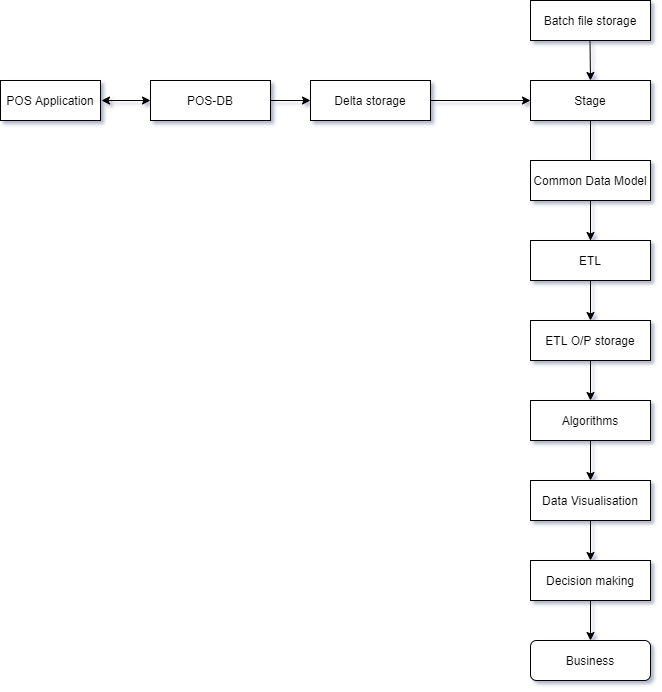

The diagram above was exported from draw.io. Its source (the exported page's mxGraphModel, read from the mxfile embedded in the PNG):
<mxGraphModel dx="1038" dy="580" grid="1" gridSize="10" guides="1" tooltips="1" connect="1" arrows="1" fold="1" page="1" pageScale="1" pageWidth="850" pageHeight="1100" background="none" math="0" shadow="1">
  <root>
    <mxCell id="0" />
    <mxCell id="1" parent="0" />
    <mxCell id="3nuBFxr9cyL0pnOWT2aG-1" value="POS Application" style="shape=umlLifeline;perimeter=lifelinePerimeter;container=1;collapsible=0;recursiveResize=0;rounded=0;shadow=0;strokeWidth=1;" parent="1" vertex="1">
      <mxGeometry x="50" y="80" width="100" height="40" as="geometry" />
    </mxCell>
    <mxCell id="ri_0z-xZL42i4PwntrbF-12" value="" style="edgeStyle=orthogonalEdgeStyle;rounded=0;orthogonalLoop=1;jettySize=auto;html=1;" parent="1" source="3nuBFxr9cyL0pnOWT2aG-5" target="ri_0z-xZL42i4PwntrbF-4" edge="1">
      <mxGeometry relative="1" as="geometry" />
    </mxCell>
    <mxCell id="3nuBFxr9cyL0pnOWT2aG-5" value="Batch file storage" style="shape=umlLifeline;perimeter=lifelinePerimeter;container=1;collapsible=0;recursiveResize=0;rounded=0;shadow=0;strokeWidth=1;" parent="1" vertex="1">
      <mxGeometry x="580" width="120" height="40" as="geometry" />
    </mxCell>
    <mxCell id="ri_0z-xZL42i4PwntrbF-10" value="" style="edgeStyle=orthogonalEdgeStyle;rounded=0;orthogonalLoop=1;jettySize=auto;html=1;" parent="1" source="ri_0z-xZL42i4PwntrbF-1" target="ri_0z-xZL42i4PwntrbF-3" edge="1">
      <mxGeometry relative="1" as="geometry" />
    </mxCell>
    <mxCell id="ri_0z-xZL42i4PwntrbF-1" value="POS-DB" style="rounded=0;whiteSpace=wrap;html=1;" parent="1" vertex="1">
      <mxGeometry x="200" y="80" width="120" height="40" as="geometry" />
    </mxCell>
    <mxCell id="ri_0z-xZL42i4PwntrbF-2" value="" style="endArrow=classic;startArrow=classic;html=1;entryX=0;entryY=0.5;entryDx=0;entryDy=0;" parent="1" target="ri_0z-xZL42i4PwntrbF-1" edge="1">
      <mxGeometry width="50" height="50" relative="1" as="geometry">
        <mxPoint x="151" y="100" as="sourcePoint" />
        <mxPoint x="200" y="75" as="targetPoint" />
      </mxGeometry>
    </mxCell>
    <mxCell id="ri_0z-xZL42i4PwntrbF-11" value="" style="edgeStyle=orthogonalEdgeStyle;rounded=0;orthogonalLoop=1;jettySize=auto;html=1;" parent="1" source="ri_0z-xZL42i4PwntrbF-3" target="ri_0z-xZL42i4PwntrbF-4" edge="1">
      <mxGeometry relative="1" as="geometry" />
    </mxCell>
    <mxCell id="ri_0z-xZL42i4PwntrbF-3" value="Delta storage" style="rounded=0;whiteSpace=wrap;html=1;" parent="1" vertex="1">
      <mxGeometry x="360" y="80" width="120" height="40" as="geometry" />
    </mxCell>
    <mxCell id="ri_0z-xZL42i4PwntrbF-15" value="" style="edgeStyle=orthogonalEdgeStyle;rounded=0;orthogonalLoop=1;jettySize=auto;html=1;" parent="1" source="ri_0z-xZL42i4PwntrbF-4" target="ri_0z-xZL42i4PwntrbF-6" edge="1">
      <mxGeometry relative="1" as="geometry" />
    </mxCell>
    <mxCell id="ri_0z-xZL42i4PwntrbF-4" value="Stage" style="rounded=0;whiteSpace=wrap;html=1;" parent="1" vertex="1">
      <mxGeometry x="580" y="80" width="120" height="40" as="geometry" />
    </mxCell>
    <mxCell id="ri_0z-xZL42i4PwntrbF-17" value="" style="edgeStyle=orthogonalEdgeStyle;rounded=0;orthogonalLoop=1;jettySize=auto;html=1;" parent="1" source="ri_0z-xZL42i4PwntrbF-5" target="ri_0z-xZL42i4PwntrbF-7" edge="1">
      <mxGeometry relative="1" as="geometry" />
    </mxCell>
    <mxCell id="ri_0z-xZL42i4PwntrbF-5" value="Common Data Model" style="rounded=0;whiteSpace=wrap;html=1;" parent="1" vertex="1">
      <mxGeometry x="580" y="160" width="120" height="40" as="geometry" />
    </mxCell>
    <mxCell id="ri_0z-xZL42i4PwntrbF-6" value="ETL" style="rounded=0;whiteSpace=wrap;html=1;" parent="1" vertex="1">
      <mxGeometry x="580" y="240" width="120" height="40" as="geometry" />
    </mxCell>
    <mxCell id="ri_0z-xZL42i4PwntrbF-18" value="" style="edgeStyle=orthogonalEdgeStyle;rounded=0;orthogonalLoop=1;jettySize=auto;html=1;" parent="1" source="ri_0z-xZL42i4PwntrbF-7" target="ri_0z-xZL42i4PwntrbF-8" edge="1">
      <mxGeometry relative="1" as="geometry" />
    </mxCell>
    <mxCell id="ri_0z-xZL42i4PwntrbF-7" value="ETL O/P storage" style="rounded=0;whiteSpace=wrap;html=1;" parent="1" vertex="1">
      <mxGeometry x="580" y="320" width="120" height="40" as="geometry" />
    </mxCell>
    <mxCell id="ri_0z-xZL42i4PwntrbF-19" value="" style="edgeStyle=orthogonalEdgeStyle;rounded=0;orthogonalLoop=1;jettySize=auto;html=1;" parent="1" source="ri_0z-xZL42i4PwntrbF-8" target="ri_0z-xZL42i4PwntrbF-9" edge="1">
      <mxGeometry relative="1" as="geometry" />
    </mxCell>
    <mxCell id="ri_0z-xZL42i4PwntrbF-8" value="Algorithms" style="rounded=0;whiteSpace=wrap;html=1;" parent="1" vertex="1">
      <mxGeometry x="580" y="400" width="120" height="40" as="geometry" />
    </mxCell>
    <mxCell id="ri_0z-xZL42i4PwntrbF-20" value="" style="edgeStyle=orthogonalEdgeStyle;rounded=0;orthogonalLoop=1;jettySize=auto;html=1;" parent="1" source="ri_0z-xZL42i4PwntrbF-9" target="ri_0z-xZL42i4PwntrbF-13" edge="1">
      <mxGeometry relative="1" as="geometry" />
    </mxCell>
    <mxCell id="ri_0z-xZL42i4PwntrbF-9" value="Data Visualisation" style="rounded=0;whiteSpace=wrap;html=1;" parent="1" vertex="1">
      <mxGeometry x="580" y="480" width="120" height="40" as="geometry" />
    </mxCell>
    <mxCell id="ri_0z-xZL42i4PwntrbF-21" value="" style="edgeStyle=orthogonalEdgeStyle;rounded=0;orthogonalLoop=1;jettySize=auto;html=1;" parent="1" source="ri_0z-xZL42i4PwntrbF-13" target="ri_0z-xZL42i4PwntrbF-14" edge="1">
      <mxGeometry relative="1" as="geometry" />
    </mxCell>
    <mxCell id="ri_0z-xZL42i4PwntrbF-13" value="Decision making" style="rounded=0;whiteSpace=wrap;html=1;" parent="1" vertex="1">
      <mxGeometry x="580" y="560" width="120" height="40" as="geometry" />
    </mxCell>
    <mxCell id="ri_0z-xZL42i4PwntrbF-14" value="Business" style="rounded=1;whiteSpace=wrap;html=1;" parent="1" vertex="1">
      <mxGeometry x="580" y="640" width="120" height="40" as="geometry" />
    </mxCell>
  </root>
</mxGraphModel>